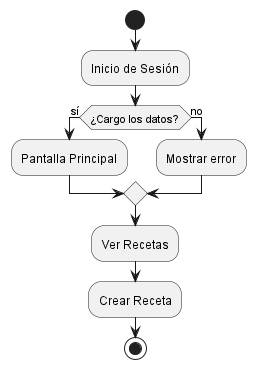

The diagram above was rendered by PlantUML. Its source (embedded in the PNG):
@startuml
start
:Inicio de Sesión;
if (¿Cargo los datos?) then (sí)
  :Pantalla Principal;
else (no)
  :Mostrar error;
endif
:Ver Recetas;
:Crear Receta;
stop
@enduml